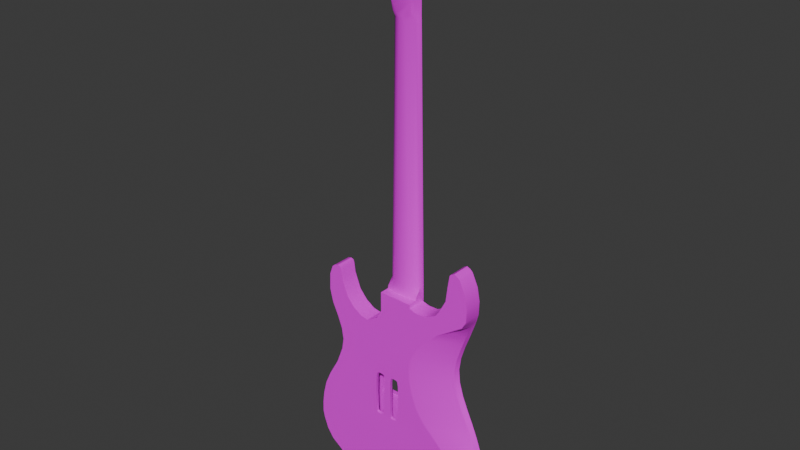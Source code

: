 # Source: Guitarra.blend  (saved by Blender 5.0.119; exported with 4.5.12 LTS)
import bpy
from mathutils import Matrix  # noqa: F401  (used for matrix-valued properties, if any)

bpy.ops.wm.read_factory_settings(use_empty=True)
scene = bpy.context.scene
scene.name = 'Scene'

# ---- collections
col_collection = bpy.data.collections.new('Collection'); scene.collection.children.link(col_collection)

# ---- images (referenced by path relative to the original .blend; pixels are not part of the script)
import os
ASSET_DIR = os.environ.get("B2B_ASSET_DIR", "")  # directory of the original .blend (textures are referenced by path, not embedded)
HERE = os.path.dirname(os.path.abspath(__file__))  # packed textures are extracted next to this script under _unpacked/

def load_image(name, relpath, width, height, colorspace="sRGB"):
    """Load a texture the original file referenced (path relative to the .blend, or extracted next to this script)."""
    p = next((c for c in (os.path.join(HERE, relpath), os.path.join(ASSET_DIR, relpath)) if relpath and os.path.exists(c)), "")
    if p:
        img = bpy.data.images.load(p, check_existing=True)
        img.name = name
    else:  # same state as the original file: an image datablock whose file is absent (Cycles renders it pink)
        img = bpy.data.images.new(name, width, height)
        img.source = "FILE"
        img.filepath = "//" + (relpath or name)
    img.colorspace_settings.name = colorspace
    return img
img_guitarracolor_png = load_image('GuitarraColor.png', 'GuitarraColor.png', 1024, 1024, 'sRGB')
img_guitarrarough_png = load_image('GuitarraRough.png', 'GuitarraRough.png', 1024, 1024, 'Non-Color')
img_guitarrabump_png = load_image('GuitarraBump.png', 'GuitarraBump.png', 1024, 1024, 'Non-Color')
img_customuvchecker_byvalle_4k_png_001 = load_image('CustomUVChecker_byValle_4K.png.001', 'CustomUVChecker_byValle_4K.png', 1024, 1024, 'sRGB')

# ---- materials (node trees are filled in below, after node groups)
mat_material = bpy.data.materials.new('Material')
mat_material.use_backface_culling_lightprobe_volume = False
mat_checker = bpy.data.materials.new('Checker')

# ---- node groups
ng_auto_smooth = bpy.data.node_groups.new('Auto Smooth', 'GeometryNodeTree')
_s = ng_auto_smooth.interface.new_socket(name='Geometry', in_out='OUTPUT', socket_type='NodeSocketGeometry')
_s = ng_auto_smooth.interface.new_socket(name='Geometry', in_out='INPUT', socket_type='NodeSocketGeometry')
_s = ng_auto_smooth.interface.new_socket(name='Angle', in_out='INPUT', socket_type='NodeSocketFloat')
_s.subtype = 'ANGLE'
_s.min_value = 0.0
_s.max_value = 3.142
ng_auto_smooth.is_modifier = True
_N = ng_auto_smooth.nodes; _L = ng_auto_smooth.links
n0 = _N.new('NodeGroupOutput'); n0.name = 'Group Output'; n0.location = (480, -100)
n1 = _N.new('NodeGroupInput'); n1.name = 'Group Input'; n1.location = (-420, -300)
n2 = _N.new('NodeGroupInput'); n2.name = 'Group Input.001'; n2.location = (-60, -100)
n3 = _N.new('GeometryNodeSetShadeSmooth'); n3.name = 'Set Shade Smooth'; n3.location = (120, -100)
n3.domain = 'EDGE'
n4 = _N.new('GeometryNodeSetShadeSmooth'); n4.name = 'Set Shade Smooth.001'; n4.location = (300, -100)
n5 = _N.new('GeometryNodeInputMeshEdgeAngle'); n5.name = 'Edge Angle'; n5.location = (-420, -220)
n6 = _N.new('GeometryNodeInputEdgeSmooth'); n6.name = 'Is Edge Smooth'; n6.location = (-60, -160)
n7 = _N.new('GeometryNodeInputShadeSmooth'); n7.name = 'Is Face Smooth'; n7.location = (-240, -340)
n8 = _N.new('FunctionNodeBooleanMath'); n8.name = 'Boolean Math'; n8.location = (-60, -220)
n9 = _N.new('FunctionNodeCompare'); n9.name = 'Compare'; n9.location = (-240, -180)
n9.operation = 'LESS_EQUAL'
_L.new(n5.outputs[0], n9.inputs[0])
_L.new(n4.outputs[0], n0.inputs[0])
_L.new(n1.outputs[1], n9.inputs[1])
_L.new(n9.outputs[0], n8.inputs[0])
_L.new(n7.outputs[0], n8.inputs[1])
_L.new(n2.outputs[0], n3.inputs[0])
_L.new(n6.outputs[0], n3.inputs[1])
_L.new(n3.outputs[0], n4.inputs[0])
_L.new(n8.outputs[0], n3.inputs[2])
n0.is_active_output = True

# ---- material node trees
mat_material.use_nodes = True; mat_material.node_tree.nodes.clear()
_N = mat_material.node_tree.nodes; _L = mat_material.node_tree.links
n0 = _N.new('ShaderNodeBsdfPrincipled'); n0.name = 'Principled BSDF'; n0.location = (275, 216)
n1 = _N.new('ShaderNodeOutputMaterial'); n1.name = 'Material Output'; n1.location = (565, 216)
n2 = _N.new('ShaderNodeMapping'); n2.name = 'Mapping'; n2.location = (-456, 137)
n3 = _N.new('ShaderNodeTexCoord'); n3.name = 'Texture Coordinate'; n3.location = (-636, 137)
n4 = _N.new('ShaderNodeTexImage'); n4.name = 'Image Texture.001'; n4.location = (-274, 137)
n4.image = img_guitarracolor_png
n5 = _N.new('ShaderNodeTexImage'); n5.name = 'Image Texture.002'; n5.location = (-279, -141)
n5.image = img_guitarrarough_png
n6 = _N.new('ShaderNodeTexImage'); n6.name = 'Image Texture.003'; n6.location = (-281, -419)
n6.image = img_guitarrabump_png
n7 = _N.new('ShaderNodeBump'); n7.name = 'Bump'; n7.location = (-10, -207)
n7.inputs[0].default_value = 0.3
_L.new(n0.outputs[0], n1.inputs[0])
_L.new(n3.outputs[2], n2.inputs[0])
_L.new(n2.outputs[0], n4.inputs[0])
_L.new(n2.outputs[0], n5.inputs[0])
_L.new(n2.outputs[0], n6.inputs[0])
_L.new(n4.outputs[0], n0.inputs[0])
_L.new(n5.outputs[0], n0.inputs[2])
_L.new(n6.outputs[0], n7.inputs[3])
_L.new(n7.outputs[0], n0.inputs[5])
n1.is_active_output = True
mat_checker.use_nodes = True; mat_checker.node_tree.nodes.clear()
_N = mat_checker.node_tree.nodes; _L = mat_checker.node_tree.links
n0 = _N.new('ShaderNodeBsdfPrincipled'); n0.name = 'Principled BSDF'; n0.location = (-200, 100)
n1 = _N.new('ShaderNodeOutputMaterial'); n1.name = 'Material Output'; n1.location = (200, 100)
n2 = _N.new('ShaderNodeTexImage'); n2.name = 'Image Texture'; n2.location = (-532, 126)
n2.image = img_customuvchecker_byvalle_4k_png_001
_L.new(n0.outputs[0], n1.inputs[0])
_L.new(n2.outputs[0], n0.inputs[0])
n1.is_active_output = True

# ---- world
world_world = bpy.data.worlds.new('World'); scene.world = world_world
world_world.use_nodes = True; world_world.node_tree.nodes.clear()
_N = world_world.node_tree.nodes; _L = world_world.node_tree.links
n0 = _N.new('ShaderNodeOutputWorld'); n0.name = 'World Output'; n0.location = (300, 300)
n1 = _N.new('ShaderNodeBackground'); n1.name = 'Background'; n1.location = (10, 300)
n1.inputs[0].default_value = (0.05088, 0.05088, 0.05088, 1.0)
_L.new(n1.outputs[0], n0.inputs[0])
n0.is_active_output = True
world_world.color = (0.05088, 0.05088, 0.05088)
world_world.sun_shadow_jitter_overblur = 0.0

# ---- meshes
me_cylinder_053 = bpy.data.meshes.new('Cylinder.053')
me_cylinder_053.from_pydata([(-0.002536, 0.01526, 0.1778), (-0.002536, -0.01526, 0.1778), (-0.008257, -0.01259, 0.1778), (-0.0115, -0.008477, 0.1778), (-0.01311, -0.002977, 0.1778), (-0.0115, 0.008477, 0.1778), (-0.008527, 0.01269, 0.1778), (-0.00464, 0.01496, 0.1778), (-0.0004205, 0.01998, -0.107), (-0.0004209, -0.01944, -0.107), (-0.00791, -0.01648, -0.107), (-0.01216, -0.0111, -0.107), (-0.01427, -0.003897, -0.107), (-0.01216, 0.0111, -0.107), (-0.008264, 0.01661, -0.107), (-0.003175, 0.01959, -0.107), (-0.0002393, -0.01947, -0.1672), (-0.0002387, 0.02031, -0.1672), (-0.01947, -0.01949, -0.1672), (-0.01947, 0.01929, -0.1672), (-0.01503, 0.01394, -0.1281), (-0.01526, 0.008416, -0.1281), (-0.01539, -0.002866, -0.1281), (-0.01526, -0.008489, -0.1281), (-0.01501, -0.01423, -0.1281), (-0.01472, -0.01946, -0.1281), (-0.0002784, 0.02024, -0.1208), (-0.000279, -0.01945, -0.1208), (-0.01472, 0.01931, -0.1281), (-0.01947, 0.01929, -0.1283), (-0.01947, -0.0028, -0.1283), (-0.01947, -0.01937, -0.1283), (-0.01522, 0.003071, -0.1177), (-0.01359, -0.01329, 0.2869), (-0.002719, -0.02472, 0.2707), (-0.002905, -0.01492, 0.2935), (-0.01355, 0.01333, 0.1976), (-0.002578, 0.01494, 0.1959), (-0.002529, -0.01507, 0.18), (-0.01448, 0.02951, 0.2033), (-0.002988, 0.03237, 0.2026), (-0.002319, -0.01469, 0.222), (-0.01237, 0.0125, 0.1856), (-0.002529, 0.01506, 0.18), (-0.01298, 0.01155, 0.184), (-0.01355, -0.01251, 0.1976), (-0.01323, -0.01037, 0.1835), (-0.01355, 0.006083, 0.1824), (-0.01355, -0.001611, 0.1824), (-0.01355, -0.00674, 0.1824), (-0.01355, 0.00993, 0.1833), (-0.01488, 0.003329, -0.114), (-0.01355, 0.002236, 0.1824), (-0.005651, -0.01453, 0.1778), (-0.004499, -0.01945, -0.107), (-0.0134, -0.0222, 0.2662), (-0.01381, -0.01307, 0.2206), (-0.01261, -0.01162, 0.184), (-0.008949, 0.01945, -0.114), (-0.01165, 0.01527, -0.114), (-0.01371, 0.009757, -0.114), (-0.01483, -0.003381, -0.114), (-0.01371, -0.009793, -0.114), (-0.01146, -0.01536, -0.114), (-0.009651, -0.01945, -0.114), (-0.01184, 0.01938, -0.1177), (-0.01334, 0.01461, -0.1177), (-0.01449, 0.009087, -0.1177), (-0.01511, -0.003123, -0.1177), (-0.01449, -0.009141, -0.1177), (-0.01323, -0.01479, -0.1177), (-0.01223, -0.01946, -0.1177), (-0.01545, 0.002813, -0.1281), (-0.01328, 0.01934, -0.1229), (-0.01418, 0.01427, -0.1229), (-0.01487, 0.008751, -0.1229), (-0.01419, 0.003846, -0.107), (-0.01525, -0.002994, -0.1229), (-0.01487, -0.008815, -0.1229), (-0.01412, -0.01451, -0.1229), (-0.0131, 0.002944, 0.1778), (-0.01351, -0.01946, -0.1229), (-0.01531, 0.002942, -0.1229)], [], [(11, 10, 2, 3), (59, 60, 13, 14), (14, 6, 7, 15), (75, 82, 32, 67), (51, 61, 12, 76), (61, 62, 11, 12), (65, 58, 26), (13, 76, 80, 5), (54, 9, 1, 53), (62, 63, 10, 11), (39, 40, 37), (4, 3, 49, 48), (43, 0, 7, 44, 42), (67, 32, 51, 60), (23, 22, 30), (22, 23, 78, 77), (51, 76, 13, 60), (25, 27, 81), (20, 28, 29), (42, 36, 37), (14, 15, 58, 59), (22, 72, 30), (28, 20, 74, 73), (20, 21, 75, 74), (21, 72, 82, 75), (22, 77, 82, 72), (9, 27, 26), (25, 24, 31), (13, 5, 6, 14), (11, 3, 4, 12), (54, 53, 2, 10), (68, 69, 62, 61), (5, 47, 50, 6), (33, 39, 56, 55), (65, 66, 59, 58), (53, 1, 38, 57), (34, 41, 40), (47, 36, 50), (4, 48, 52, 80), (3, 2, 46, 49), (41, 56, 45), (25, 18, 16), (31, 30, 18), (30, 29, 19), (73, 26, 28), (27, 64, 71), (12, 4, 80, 76), (27, 71, 81), (40, 39, 33, 35), (66, 67, 60, 59), (32, 68, 61, 51), (63, 64, 54, 10), (54, 64, 27, 9), (15, 8, 26, 58), (9, 8, 0, 1), (69, 70, 63, 62), (70, 71, 64, 63), (82, 77, 68, 32), (75, 67, 66, 74), (78, 69, 68, 77), (74, 66, 65, 73), (79, 70, 69, 78), (26, 27, 16, 17), (79, 81, 71, 70), (24, 23, 30, 31), (42, 44, 36), (17, 19, 28), (18, 30, 19), (19, 29, 28), (18, 25, 31), (21, 20, 29), (38, 43, 37), (65, 26, 73), (23, 24, 79, 78), (24, 25, 81, 79), (47, 5, 80, 52), (44, 50, 36), (56, 39, 36, 45), (33, 55, 34, 35), (57, 38, 45), (1, 0, 43), (41, 34, 55, 56), (2, 53, 57, 46), (50, 44, 7, 6), (41, 38, 37), (72, 21, 29, 30), (7, 0, 8, 15), (45, 49, 46), (45, 36, 47, 52), (45, 52, 48), (49, 45, 48), (38, 1, 43), (57, 45, 46), (8, 9, 26), (27, 25, 16), (26, 17, 28), (43, 42, 37), (38, 41, 45), (36, 39, 37), (40, 41, 37), (35, 34, 40)])
me_cylinder_053.polygons.foreach_set('use_smooth', [True] * 101)
_k = {(30, 31): 0.36471, (18, 31): 0.36471, (29, 30): 0.36471, (19, 29): 0.36471}
me_cylinder_053.attributes.new('crease_edge', 'FLOAT', 'EDGE').data.foreach_set('value', [_k.get((min(e.vertices), max(e.vertices)), 0.0) for e in me_cylinder_053.edges])
_uv = me_cylinder_053.uv_layers.new(name='UVMap')
_uv.uv.foreach_set('vector', [0.7909, 0.2746, 0.8028, 0.2745, 0.7996, 0.7706, 0.7905, 0.7709, 0.9018, 0.07402, 0.9013, 0.06391, 0.9135, 0.06644, 0.9147, 0.0778, 0.7395, 0.2751, 0.7511, 0.7712, 0.7435, 0.7709, 0.7292, 0.2752, 0.8859, 0.06193, 0.886, 0.05195, 0.8949, 0.05224, 0.8948, 0.06258, 0.9012, 0.05274, 0.9013, 0.04131, 0.9133, 0.04062, 0.9132, 0.0537, 0.9013, 0.04131, 0.9017, 0.03018, 0.9139, 0.02795, 0.9133, 0.04062, 0.6493, 0.1821, 0.6444, 0.1884, 0.6296, 0.1768, 0.7512, 0.2749, 0.7643, 0.2748, 0.7701, 0.7711, 0.7601, 0.7713, 0.8107, 0.2745, 0.8178, 0.2745, 0.8106, 0.7703, 0.8051, 0.7705, 0.9017, 0.03018, 0.9024, 0.01991, 0.9155, 0.01647, 0.9139, 0.02795, 0.7286, 0.8136, 0.7193, 0.797, 0.7476, 0.7874, 0.7805, 0.771, 0.7905, 0.7709, 0.7865, 0.7792, 0.7781, 0.779, 0.7398, 0.7743, 0.7399, 0.7708, 0.7435, 0.7709, 0.7567, 0.7824, 0.7549, 0.785, 0.8948, 0.06258, 0.8949, 0.05224, 0.9012, 0.05274, 0.9013, 0.06391, 0.8773, 0.03227, 0.8772, 0.04188, 0.8703, 0.04198, 0.8772, 0.04188, 0.8773, 0.03227, 0.8862, 0.03182, 0.8861, 0.04178, 0.9012, 0.05274, 0.9132, 0.0537, 0.9135, 0.06644, 0.9013, 0.06391, 0.683, 0.1651, 0.7075, 0.1776, 0.685, 0.174, 0.877, 0.07076, 0.877, 0.07987, 0.8691, 0.07952, 0.7549, 0.785, 0.7544, 0.8041, 0.7372, 0.7995, 0.9147, 0.0778, 0.9173, 0.08742, 0.9028, 0.08243, 0.9018, 0.07402, 0.8772, 0.04188, 0.877, 0.05164, 0.8703, 0.04198, 0.877, 0.07987, 0.877, 0.07076, 0.886, 0.07144, 0.8861, 0.08014, 0.877, 0.07076, 0.877, 0.06129, 0.8859, 0.06193, 0.886, 0.07144, 0.877, 0.06129, 0.877, 0.05164, 0.886, 0.05195, 0.8859, 0.06193, 0.8772, 0.04188, 0.8861, 0.04178, 0.886, 0.05195, 0.877, 0.05164, 0.8557, 0.3113, 0.8554, 0.2878, 0.923, 0.287, 0.8776, 0.01365, 0.8775, 0.02249, 0.8697, 0.01404, 0.7512, 0.2749, 0.7601, 0.7713, 0.7511, 0.7712, 0.7395, 0.2751, 0.7909, 0.2746, 0.7905, 0.7709, 0.7805, 0.771, 0.7778, 0.2747, 0.8107, 0.2745, 0.8051, 0.7705, 0.7996, 0.7706, 0.8028, 0.2745, 0.895, 0.04168, 0.8952, 0.03135, 0.9017, 0.03018, 0.9013, 0.04131, 0.7601, 0.7713, 0.7653, 0.7794, 0.7593, 0.7813, 0.7511, 0.7712, 0.7998, 0.9472, 0.7286, 0.8136, 0.7979, 0.84, 0.8136, 0.9135, 0.8951, 0.08065, 0.8949, 0.0722, 0.9018, 0.07402, 0.9028, 0.08243, 0.8051, 0.7705, 0.8106, 0.7703, 0.8106, 0.7738, 0.7943, 0.7818, 0.8544, 0.9544, 0.8705, 0.8713, 0.9502, 0.8373, 0.7653, 0.7794, 0.7544, 0.8041, 0.7593, 0.7813, 0.7805, 0.771, 0.7781, 0.779, 0.7716, 0.7792, 0.7701, 0.7711, 0.7905, 0.7709, 0.7996, 0.7706, 0.7922, 0.7811, 0.7865, 0.7792, 0.8168, 0.8398, 0.7979, 0.84, 0.7956, 0.8032, 0.683, 0.1651, 0.6749, 0.09861, 0.7076, 0.09861, 0.9836, 0.07536, 0.9554, 0.07536, 0.9838, 0.009084, 0.9554, 0.07536, 0.9177, 0.07536, 0.9177, 0.009084, 0.6518, 0.1732, 0.6296, 0.1768, 0.6543, 0.1644, 0.7075, 0.1776, 0.6916, 0.1892, 0.6872, 0.1828, 0.7778, 0.2747, 0.7805, 0.771, 0.7701, 0.7711, 0.7643, 0.2748, 0.7075, 0.1776, 0.6872, 0.1828, 0.685, 0.174, 0.7105, 0.8199, 0.7286, 0.8136, 0.7998, 0.9472, 0.7896, 0.9649, 0.8949, 0.0722, 0.8948, 0.06258, 0.9013, 0.06391, 0.9018, 0.07402, 0.8949, 0.05224, 0.895, 0.04168, 0.9013, 0.04131, 0.9012, 0.05274, 0.9024, 0.01991, 0.903, 0.01233, 0.9173, 0.009084, 0.9155, 0.01647, 0.7004, 0.2011, 0.6916, 0.1892, 0.7075, 0.1776, 0.7073, 0.2011, 0.6346, 0.2004, 0.6298, 0.2003, 0.6296, 0.1768, 0.6444, 0.1884, 0.8557, 0.3113, 0.9228, 0.3105, 0.9206, 0.7953, 0.8686, 0.796, 0.8952, 0.03135, 0.8954, 0.02146, 0.9024, 0.01991, 0.9017, 0.03018, 0.8954, 0.02146, 0.8955, 0.0134, 0.903, 0.01233, 0.9024, 0.01991, 0.886, 0.05195, 0.8861, 0.04178, 0.895, 0.04168, 0.8949, 0.05224, 0.8859, 0.06193, 0.8948, 0.06258, 0.8949, 0.0722, 0.886, 0.07144, 0.8862, 0.03182, 0.8952, 0.03135, 0.895, 0.04168, 0.8861, 0.04178, 0.886, 0.07144, 0.8949, 0.0722, 0.8951, 0.08065, 0.8861, 0.08014, 0.8865, 0.02203, 0.8954, 0.02146, 0.8952, 0.03135, 0.8862, 0.03182, 0.923, 0.287, 0.8554, 0.2878, 0.8544, 0.2088, 0.9222, 0.208, 0.8865, 0.02203, 0.8866, 0.01363, 0.8955, 0.0134, 0.8954, 0.02146, 0.8775, 0.02249, 0.8773, 0.03227, 0.8703, 0.04198, 0.8697, 0.01404, 0.7549, 0.785, 0.7567, 0.7824, 0.7544, 0.8041, 0.6296, 0.09783, 0.6624, 0.09786, 0.6543, 0.1644, 0.9838, 0.009084, 0.9554, 0.07536, 0.9177, 0.009084, 0.6624, 0.09786, 0.6623, 0.1641, 0.6543, 0.1644, 0.6749, 0.09861, 0.683, 0.1651, 0.6749, 0.1649, 0.877, 0.06129, 0.877, 0.07076, 0.8691, 0.07952, 0.869, 0.7997, 0.9203, 0.7991, 0.9204, 0.8263, 0.6493, 0.1821, 0.6296, 0.1768, 0.6518, 0.1732, 0.8773, 0.03227, 0.8775, 0.02249, 0.8865, 0.02203, 0.8862, 0.03182, 0.8775, 0.02249, 0.8776, 0.01365, 0.8866, 0.01363, 0.8865, 0.02203, 0.7653, 0.7794, 0.7601, 0.7713, 0.7701, 0.7711, 0.7716, 0.7792, 0.7567, 0.7824, 0.7593, 0.7813, 0.7544, 0.8041, 0.7979, 0.84, 0.7286, 0.8136, 0.7544, 0.8041, 0.7956, 0.8032, 0.7998, 0.9472, 0.8136, 0.9135, 0.8288, 0.9252, 0.8137, 0.9622, 0.7943, 0.7818, 0.8106, 0.7738, 0.7956, 0.8032, 0.8686, 0.796, 0.9206, 0.7953, 0.9203, 0.7991, 0.8168, 0.8398, 0.8321, 0.9179, 0.8136, 0.9135, 0.7979, 0.84, 0.7996, 0.7706, 0.8051, 0.7705, 0.7943, 0.7818, 0.7922, 0.7811, 0.7593, 0.7813, 0.7567, 0.7824, 0.7435, 0.7709, 0.7511, 0.7712, 0.8705, 0.8713, 0.869, 0.7997, 0.9204, 0.8263, 0.877, 0.05164, 0.877, 0.06129, 0.8691, 0.07952, 0.8703, 0.04198, 0.7435, 0.7709, 0.7399, 0.7708, 0.7244, 0.2753, 0.7292, 0.2752, 0.7956, 0.8032, 0.7865, 0.7792, 0.7922, 0.7811, 0.7956, 0.8032, 0.7544, 0.8041, 0.7653, 0.7794, 0.7716, 0.7792, 0.7956, 0.8032, 0.7716, 0.7792, 0.7781, 0.779, 0.7865, 0.7792, 0.7956, 0.8032, 0.7781, 0.779, 0.869, 0.7997, 0.8686, 0.796, 0.9203, 0.7991, 0.7943, 0.7818, 0.7956, 0.8032, 0.7922, 0.7811, 0.9228, 0.3105, 0.8557, 0.3113, 0.923, 0.287, 0.7075, 0.1776, 0.683, 0.1651, 0.7076, 0.09861, 0.6296, 0.1768, 0.6296, 0.09783, 0.6543, 0.1644, 0.7398, 0.7743, 0.7549, 0.785, 0.7372, 0.7995, 0.8106, 0.7738, 0.8168, 0.8398, 0.7956, 0.8032, 0.7544, 0.8041, 0.7286, 0.8136, 0.7476, 0.7874, 0.9502, 0.8373, 0.8705, 0.8713, 0.9204, 0.8263, 0.8716, 0.993, 0.8544, 0.9544, 0.9502, 0.8373])
me_cylinder_053.materials.append(mat_material)
me_cylinder_053.materials.append(None)
me_cylinder_053.update()
me_plane_060 = bpy.data.meshes.new('Plane.060')
me_plane_060.from_pydata([(-0.01018, -0.05176, -0.1451), (-0.01018, 0.07267, -0.1419), (-0.01018, -0.08884, 0.155), (-0.01018, -0.09097, -0.1225), (-0.01018, -0.1036, -0.1068), (-0.01018, -0.1015, -0.04511), (-0.01018, -0.09503, -0.02964), (-0.01018, -0.088, -0.01418), (-0.01018, -0.08155, 0.001293), (-0.01018, -0.07703, 0.01676), (-0.01018, -0.07562, 0.03223), (-0.01018, -0.07779, 0.0477), (-0.01018, -0.08246, 0.06317), (-0.01018, -0.08825, 0.07863), (-0.01018, -0.09589, 0.101), (-0.01018, -0.09798, 0.1096), (-0.01018, -0.09842, 0.125), (-0.01018, -0.09546, 0.1405), (-0.01018, 0.08377, 0.1098), (-0.01018, 0.08764, 0.09909), (-0.01018, 0.08836, 0.08011), (-0.01018, 0.08437, 0.06327), (-0.01018, 0.07764, 0.04861), (-0.01018, 0.07249, 0.03452), (-0.01018, 0.07048, 0.0208), (-0.01018, 0.07272, 0.00732), (-0.01018, 0.08048, -0.01304), (-0.01018, 0.09268, -0.03493), (-0.01018, 0.09979, -0.05103), (-0.01018, 0.104, -0.06805), (-0.01018, 0.1057, -0.08105), (-0.01018, 0.1043, -0.103), (-0.01018, 0.09954, -0.1165), (-0.01018, 0.06358, -0.1452), (-0.01018, 0.02782, 0.06324), (-0.01018, 0.07128, 0.11), (-0.01018, -0.06417, 0.1097), (-0.01018, -0.07613, 0.1556), (-0.01018, 0.06977, 0.09865), (-0.01018, -0.04549, 0.0953), (-0.01018, -0.07398, 0.1416), (-0.01018, 0.0627, 0.07983), (-0.01018, 0.01479, 0.07958), (-0.01018, -0.07178, 0.1244), (-0.01018, 0.02011, 0.06828), (-0.01018, 0.05371, 0.06913), (-0.01018, 0.04305, 0.06228), (-0.01018, 0.03399, 0.0606), (-0.01018, -0.02485, 0.09782), (-0.01018, 0.08605, 0.06953), (-0.01018, -0.05906, 0.1025), (-0.01018, -0.02439, 0.07917), (-0.01018, 0.04289, -0.1481), (-0.01018, 0.02443, -0.08407), (-0.01018, 0.01977, 0.05518), (-0.01018, 0.0216, -0.007669), (-0.01018, -0.08469, 0.06911), (-0.01018, -0.03341, -0.08409), (-0.01018, -0.03369, -0.06598), (-0.01018, -0.1096, -0.06843), (-0.01018, -0.1102, -0.08955), (-0.01018, -0.1105, -0.07522), (-0.01018, -0.09417, 0.09558), (-0.01018, -0.01576, -0.15), (-0.01018, -0.03962, -0.04026), (-0.01018, -0.03193, -0.007669), (-0.01018, -0.03193, -0.03538), (-0.01018, -0.03928, -0.06598), (-0.01018, 0.0295, -0.04012), (-0.01018, 0.02167, -0.03504), (-0.01018, 0.01981, 0.02893), (-0.01018, -0.03122, 0.029), (-0.01473, 0.0216, -0.007669), (-0.01473, 0.02167, -0.03504), (-0.01473, -0.03193, -0.007669), (-0.01473, -0.03193, -0.03538), (-0.01018, -0.03121, 0.05495), (-0.01587, 0.01981, 0.02893), (-0.01587, 0.01977, 0.05518), (-0.01587, -0.03121, 0.05495), (-0.01587, -0.03122, 0.029), (-0.01018, -0.03987, -0.04002), (-0.01561, 0.02443, -0.08407), (-0.01561, -0.03341, -0.08409), (-0.01561, -0.03369, -0.06598), (-0.01561, 0.02914, -0.04012), (-0.01561, -0.03962, -0.04026), (-0.01561, -0.03928, -0.06598), (-0.01018, 0.02449, -0.07474), (-0.01018, -0.03355, -0.07535), (-0.01561, 0.02449, -0.07474), (-0.01561, -0.03355, -0.07535), (-0.01018, -0.07657, -0.1326), (-0.01018, 0.09189, -0.1278), (-0.01018, -0.1064, -0.1014), (-0.01018, 0.1061, -0.09425), (-0.01018, -0.09716, -0.1147), (-0.01018, 0.1019, -0.1097), (-0.01018, -0.03431, 0.09502), (-0.01561, 0.0245, -0.0667), (-0.01018, 0.02456, -0.0667), (-0.01566, 0.02916, -0.06671), (-0.01018, 0.02916, -0.06671), (-0.01018, 0.07977, 0.1132), (-0.01018, 0.07259, 0.1132), (-0.01018, 0.07566, 0.1142), (-0.01018, -0.07766, 0.1576), (-0.01018, -0.08593, 0.1578), (-0.01018, -0.08175, 0.1596)], [], [(54, 22, 21, 46, 47), (96, 97, 31, 4), (17, 40, 37, 2), (10, 71, 76, 11), (104, 35, 18, 103), (58, 67, 59, 61, 89), (44, 56, 12, 34), (53, 57, 60, 94, 4, 31), (55, 72, 73, 69), (93, 32, 3, 92), (88, 29, 28, 102, 100), (53, 82, 83, 57), (13, 56, 44, 42, 51), (5, 81, 66, 6), (5, 59, 67, 64, 81), (16, 43, 40, 17), (90, 91, 83, 82), (66, 81, 64, 68, 69), (45, 46, 21, 49), (68, 102, 28, 27), (51, 48, 98), (14, 50, 36, 15), (33, 1, 93), (30, 29, 88), (18, 35, 38, 19), (61, 60, 57, 89), (65, 55, 26, 25, 8, 7), (65, 7, 6, 66), (49, 20, 41, 45), (67, 87, 86, 64), (34, 54, 47), (15, 36, 43, 16), (107, 106, 108), (8, 25, 24, 9), (93, 92, 0, 52), (68, 85, 101, 102), (99, 101, 85, 86, 87, 84, 91, 90), (0, 63, 52), (91, 89, 57, 83), (75, 66, 69, 73), (71, 80, 79, 76), (54, 78, 77, 70), (64, 86, 85, 68), (90, 82, 53, 88), (99, 90, 88, 100), (58, 84, 87, 67), (76, 79, 78, 54), (77, 80, 71, 70), (74, 72, 55, 65), (96, 3, 32, 97), (65, 66, 75, 74), (58, 89, 91, 84), (100, 102, 101, 99), (62, 39, 50, 14), (105, 104, 103), (2, 37, 106, 107), (41, 20, 19, 38), (52, 33, 93), (12, 11, 76), (34, 12, 76), (54, 34, 76), (13, 51, 98, 39, 62), (55, 69, 68, 27, 26), (24, 70, 71, 10, 9), (23, 22, 54), (24, 23, 54, 70), (53, 31, 95), (88, 53, 95, 30)])
me_plane_060.polygons.foreach_set('use_smooth', [True] * 68)
_uv = me_plane_060.uv_layers.new(name='UVMap')
_uv.uv.foreach_set('vector', [0.2261, 0.3504, 0.3246, 0.3383, 0.3362, 0.3632, 0.2659, 0.3621, 0.2504, 0.3594, 0.02428, 0.06292, 0.3634, 0.06828, 0.3676, 0.0797, 0.01345, 0.07655, 0.03126, 0.4975, 0.06786, 0.4991, 0.06441, 0.523, 0.04276, 0.5221, 0.06332, 0.3129, 0.1389, 0.3066, 0.1393, 0.3508, 0.05987, 0.3392, 0.317, 0.4484, 0.3147, 0.443, 0.336, 0.4424, 0.3292, 0.4482, 0.1332, 0.1448, 0.1236, 0.145, 0.00387, 0.142, 0.002251, 0.1304, 0.1332, 0.1289, 0.2269, 0.3727, 0.04846, 0.3758, 0.05215, 0.3656, 0.2399, 0.364, 0.2318, 0.1132, 0.1333, 0.1141, 0.002531, 0.106, 0.008764, 0.08582, 0.01345, 0.07655, 0.3676, 0.0797, 0.4797, 0.1019, 0.4874, 0.1019, 0.4874, 0.1485, 0.4797, 0.1485, 0.346, 0.03762, 0.3592, 0.05685, 0.03469, 0.04965, 0.05906, 0.03219, 0.2321, 0.1291, 0.3676, 0.1392, 0.3607, 0.1683, 0.2401, 0.1427, 0.2323, 0.1428, 0.5108, 0.01074, 0.5201, 0.01074, 0.5201, 0.1092, 0.5108, 0.1092, 0.04255, 0.3921, 0.04846, 0.3758, 0.2269, 0.3727, 0.218, 0.392, 0.1513, 0.392, 0.01796, 0.1816, 0.123, 0.1893, 0.1366, 0.197, 0.02928, 0.2078, 0.01796, 0.1816, 0.00387, 0.142, 0.1236, 0.145, 0.1235, 0.1888, 0.123, 0.1893, 0.02596, 0.4713, 0.07132, 0.4697, 0.06786, 0.4991, 0.03126, 0.4975, 0.7981, 0.0275, 0.6992, 0.02666, 0.6994, 0.01178, 0.7979, 0.01162, 0.1366, 0.197, 0.123, 0.1893, 0.1235, 0.1888, 0.2412, 0.188, 0.2279, 0.1967, 0.2841, 0.3736, 0.2659, 0.3621, 0.3362, 0.3632, 0.3392, 0.3738, 0.2412, 0.188, 0.2401, 0.1427, 0.3607, 0.1683, 0.3488, 0.1958, 0.1513, 0.392, 0.1508, 0.4237, 0.1347, 0.4191, 0.02989, 0.4304, 0.09263, 0.4322, 0.08405, 0.4446, 0.02647, 0.4449, 0.2975, 0.008463, 0.3131, 0.01396, 0.346, 0.03762, 0.3702, 0.117, 0.3676, 0.1392, 0.2321, 0.1291, 0.336, 0.4424, 0.3147, 0.443, 0.3119, 0.4236, 0.3424, 0.4241, 0.002251, 0.1304, 0.002531, 0.106, 0.1333, 0.1141, 0.1332, 0.1289, 0.1371, 0.2442, 0.2282, 0.2434, 0.3284, 0.2333, 0.3155, 0.2681, 0.05272, 0.2603, 0.04148, 0.234, 0.1371, 0.2442, 0.04148, 0.234, 0.02928, 0.2078, 0.1366, 0.197, 0.3392, 0.3738, 0.3433, 0.3918, 0.2996, 0.3917, 0.2841, 0.3736, 0.5108, 0.1496, 0.5201, 0.1496, 0.5201, 0.1934, 0.5108, 0.1934, 0.2399, 0.364, 0.2261, 0.3504, 0.2504, 0.3594, 0.02647, 0.4449, 0.08405, 0.4446, 0.07132, 0.4697, 0.02596, 0.4713, 0.04777, 0.5268, 0.06184, 0.5264, 0.05491, 0.5298, 0.05272, 0.2603, 0.3155, 0.2681, 0.3119, 0.2911, 0.06066, 0.2865, 0.346, 0.03762, 0.05906, 0.03219, 0.1011, 0.01045, 0.2623, 0.003951, 0.5104, 0.09337, 0.5011, 0.09374, 0.4992, 0.04851, 0.5085, 0.04813, 0.7981, 0.0412, 0.806, 0.04117, 0.8061, 0.08644, 0.689, 0.08644, 0.6895, 0.04264, 0.699, 0.04263, 0.6992, 0.02666, 0.7981, 0.0275, 0.1011, 0.01045, 0.1623, 0.001606, 0.2623, 0.003951, 0.5201, 0.1241, 0.5108, 0.1241, 0.5108, 0.1092, 0.5201, 0.1092, 0.4874, 0.2398, 0.4797, 0.2398, 0.4797, 0.1485, 0.4874, 0.1485, 0.4976, 0.2734, 0.4879, 0.2734, 0.4879, 0.2292, 0.4976, 0.2292, 0.4976, 0.1424, 0.4879, 0.1424, 0.4879, 0.09764, 0.4976, 0.09764, 0.5073, 0.211, 0.4981, 0.2108, 0.5011, 0.09374, 0.5104, 0.09337, 0.4985, 0.02689, 0.4981, 0.01102, 0.5073, 0.01074, 0.5078, 0.02661, 0.499, 0.04059, 0.4985, 0.02689, 0.5078, 0.02661, 0.5082, 0.0403, 0.5108, 0.1401, 0.5201, 0.1401, 0.5201, 0.1496, 0.5108, 0.1496, 0.4976, 0.2292, 0.4879, 0.2292, 0.4879, 0.1424, 0.4976, 0.1424, 0.4879, 0.09764, 0.4879, 0.01074, 0.4976, 0.01074, 0.4976, 0.09764, 0.4874, 0.01074, 0.4874, 0.1019, 0.4797, 0.1019, 0.4797, 0.01074, 0.02428, 0.06292, 0.03469, 0.04965, 0.3592, 0.05685, 0.3634, 0.06828, 0.4797, 0.287, 0.4797, 0.2398, 0.4874, 0.2398, 0.4874, 0.287, 0.5108, 0.1401, 0.5108, 0.1241, 0.5201, 0.1241, 0.5201, 0.1401, 0.5082, 0.0403, 0.5085, 0.04813, 0.4992, 0.04851, 0.499, 0.04059, 0.03274, 0.421, 0.1156, 0.4198, 0.09263, 0.4322, 0.02989, 0.4304, 0.3222, 0.45, 0.317, 0.4484, 0.3292, 0.4482, 0.04276, 0.5221, 0.06441, 0.523, 0.06184, 0.5264, 0.04777, 0.5268, 0.2996, 0.3917, 0.3433, 0.3918, 0.3424, 0.4241, 0.3119, 0.4236, 0.2623, 0.003951, 0.2975, 0.008463, 0.346, 0.03762, 0.05215, 0.3656, 0.05987, 0.3392, 0.1393, 0.3508, 0.2399, 0.364, 0.05215, 0.3656, 0.1393, 0.3508, 0.2261, 0.3504, 0.2399, 0.364, 0.1393, 0.3508, 0.04255, 0.3921, 0.1513, 0.392, 0.1347, 0.4191, 0.1156, 0.4198, 0.03274, 0.421, 0.2282, 0.2434, 0.2279, 0.1967, 0.2412, 0.188, 0.3488, 0.1958, 0.3284, 0.2333, 0.3119, 0.2911, 0.2258, 0.3057, 0.1389, 0.3066, 0.06332, 0.3129, 0.06066, 0.2865, 0.3156, 0.3144, 0.3246, 0.3383, 0.2261, 0.3504, 0.3119, 0.2911, 0.3156, 0.3144, 0.2261, 0.3504, 0.2258, 0.3057, 0.2318, 0.1132, 0.3676, 0.0797, 0.3708, 0.09457, 0.2321, 0.1291, 0.2318, 0.1132, 0.3708, 0.09457, 0.3702, 0.117])
me_plane_060.materials.append(mat_material)
me_plane_060.materials.append(None)
me_plane_060.update()
me_plane_059 = bpy.data.meshes.new('Plane.059')
me_plane_059.from_pydata([(-0.03157, -0.05176, -0.1451), (-0.03157, 0.07267, -0.1419), (-0.03157, -0.08884, 0.155), (-0.03157, -0.09097, -0.1225), (-0.03157, -0.1034, -0.1068), (-0.03157, -0.09798, 0.1096), (-0.03157, -0.09842, 0.125), (-0.03157, -0.09546, 0.1405), (-0.03157, 0.01423, 0.1027), (-0.03157, -0.02473, 0.1022), (-0.03157, 0.08377, 0.1098), (-0.03157, 0.08764, 0.09909), (-0.03157, 0.08836, 0.08011), (-0.03157, 0.08437, 0.06327), (-0.03157, 0.07764, 0.04861), (-0.03157, 0.07249, 0.03452), (-0.03157, 0.07048, 0.0208), (-0.03157, 0.07272, 0.00732), (-0.03157, 0.08048, -0.01304), (-0.03157, 0.09268, -0.03493), (-0.03157, 0.09979, -0.05103), (-0.03157, 0.104, -0.06805), (-0.03157, 0.1057, -0.08105), (-0.03157, 0.1043, -0.103), (-0.03157, 0.09954, -0.1165), (-0.03157, 0.06358, -0.1452), (-0.03157, 0.0287, 0.06324), (-0.03157, 0.07128, 0.11), (-0.03157, -0.06417, 0.1097), (-0.03157, -0.07613, 0.1556), (-0.03157, 0.06977, 0.09865), (-0.03157, -0.04549, 0.0953), (-0.03157, -0.07398, 0.1416), (-0.03157, 0.0627, 0.07983), (-0.03157, 0.01438, 0.07958), (-0.03157, -0.07178, 0.1244), (-0.03157, 0.02067, 0.06828), (-0.03157, 0.05371, 0.06913), (-0.03157, 0.04305, 0.06228), (-0.03157, 0.03399, 0.0606), (-0.03157, -0.02486, 0.09782), (-0.03157, 0.08605, 0.06953), (-0.03157, -0.05906, 0.1025), (-0.03157, 0.04093, -0.1484), (-0.03157, -0.1048, -0.09574), (-0.01018, -0.05176, -0.1451), (-0.01018, 0.07267, -0.1419), (-0.01018, -0.08884, 0.155), (-0.01018, -0.09097, -0.1225), (-0.01018, -0.1036, -0.1068), (-0.01018, -0.1015, -0.04511), (-0.01018, -0.09503, -0.02964), (-0.01018, -0.088, -0.01418), (-0.01018, -0.08155, 0.001293), (-0.01018, -0.07703, 0.01676), (-0.01018, -0.07562, 0.03223), (-0.01018, -0.07779, 0.0477), (-0.01018, -0.08246, 0.06317), (-0.01018, -0.08825, 0.07863), (-0.01018, -0.09589, 0.101), (-0.01018, -0.09798, 0.1096), (-0.01018, -0.09842, 0.125), (-0.01018, -0.09546, 0.1405), (-0.01018, 0.08377, 0.1098), (-0.01018, 0.08764, 0.09909), (-0.01018, 0.08836, 0.08011), (-0.01018, 0.08437, 0.06327), (-0.01018, 0.07764, 0.04861), (-0.01018, 0.07249, 0.03452), (-0.01018, 0.07048, 0.0208), (-0.01018, 0.07272, 0.00732), (-0.01018, 0.08048, -0.01304), (-0.01018, 0.09268, -0.03493), (-0.01018, 0.09979, -0.05103), (-0.01018, 0.104, -0.06805), (-0.01018, 0.1057, -0.08105), (-0.01018, 0.1043, -0.103), (-0.01018, 0.09954, -0.1165), (-0.01018, 0.06358, -0.1452), (-0.01018, 0.02782, 0.06324), (-0.01018, 0.07128, 0.11), (-0.01018, -0.06417, 0.1097), (-0.01018, -0.07613, 0.1556), (-0.01018, 0.06977, 0.09865), (-0.01018, -0.04549, 0.0953), (-0.01018, -0.07398, 0.1416), (-0.01018, 0.0627, 0.07983), (-0.01018, 0.01479, 0.07958), (-0.01018, -0.07178, 0.1244), (-0.01018, 0.02011, 0.06828), (-0.01018, 0.05371, 0.06913), (-0.01018, 0.04305, 0.06228), (-0.01018, 0.03399, 0.0606), (-0.01018, -0.02485, 0.09782), (-0.01018, 0.08605, 0.06953), (-0.01018, -0.05906, 0.1025), (-0.01018, -0.02439, 0.07917), (-0.01018, 0.04289, -0.1481), (-0.01018, -0.08469, 0.06911), (-0.01018, -0.1096, -0.06843), (-0.01018, -0.1102, -0.08955), (-0.03157, -0.04806, -0.04231), (-0.03157, -0.03612, -0.02652), (-0.03157, -0.02717, 0.03298), (-0.03157, -0.05147, 0.06884), (-0.03157, -0.04604, 0.06319), (-0.03157, -0.0265, 0.002391), (-0.03157, -0.03378, 0.04796), (-0.03157, -0.03032, -0.01144), (-0.03157, -0.0252, 0.0165), (-0.03157, -0.08301, 0.09441), (-0.03157, -0.08406, -0.0751), (-0.03157, -0.09317, 0.1012), (-0.03157, -0.06105, 0.07888), (-0.03157, -0.07482, -0.06804), (-0.01018, -0.1105, -0.07522), (-0.02019, -0.02486, 0.09782), (-0.02019, 0.01423, 0.1027), (-0.02019, 0.01438, 0.07958), (-0.01018, -0.09417, 0.09558), (-0.02019, -0.02473, 0.1022), (-0.01018, -0.01576, -0.15), (-0.03155, -0.04339, -0.04179), (-0.03157, -0.04941, 0.06883), (-0.03157, -0.0589, 0.0789), (-0.03157, -0.04391, 0.06319), (-0.03157, -0.01708, -0.15), (-0.03157, -0.09038, 0.1013), (-0.03157, -0.07994, 0.09449), (-0.03157, -0.09417, 0.1406), (-0.03157, -0.09625, 0.125), (-0.03157, -0.08593, 0.1578), (-0.03157, -0.09522, 0.1096), (-0.02019, -0.02439, 0.07917), (-0.03139, 0.002117, -0.008023), (-0.03139, -0.008724, -0.0379), (-0.03139, -0.00906, -0.02274), (-0.03139, 0.02169, -0.007999), (-0.03139, 0.02243, -0.0268), (-0.03139, 0.02198, -0.0499), (-0.03139, 0.0024, -0.05039), (-0.03139, 0.01179, -0.0501), (-0.03139, 0.0225, -0.03733), (-0.03139, 0.01059, -0.00813), (-0.03139, -0.008832, -0.008339), (-0.02792, -0.008892, -0.03032), (-0.02792, 0.02169, -0.007999), (-0.02792, 0.02245, -0.02986), (-0.02792, 0.02198, -0.0499), (-0.02792, 0.0024, -0.05039), (-0.02792, 0.01179, -0.0501), (-0.02792, 0.002117, -0.008023), (-0.02792, 0.01059, -0.00813), (-0.02792, -0.008832, -0.008339), (-0.03157, -0.07657, -0.1326), (-0.03157, 0.09189, -0.1278), (-0.01018, -0.07657, -0.1326), (-0.01018, 0.09189, -0.1278), (-0.03157, -0.1054, -0.1014), (-0.03157, 0.1061, -0.09425), (-0.01018, -0.1064, -0.1014), (-0.01018, 0.1061, -0.09425), (-0.03156, -0.1003, -0.08928), (-0.03157, -0.09716, -0.1147), (-0.03157, 0.1019, -0.1097), (-0.01018, -0.09716, -0.1147), (-0.01018, 0.1019, -0.1097), (-0.01018, -0.03431, 0.09502), (-0.03157, -0.03368, 0.09501), (-0.03139, 0.0159, -0.05674), (-0.03139, 0.01843, -0.05668), (-0.02792, 0.01843, -0.05668), (-0.02792, 0.0159, -0.05674), (-0.03139, -0.003922, -0.05688), (-0.03139, -0.001393, -0.0569), (-0.03139, -0.002658, -0.05703), (-0.02792, -0.001393, -0.0569), (-0.02792, -0.003922, -0.05688), (-0.02792, -0.002658, -0.05703), (-0.02792, -0.005184, -0.001472), (-0.02792, -0.001497, -0.001472), (-0.02792, -0.003341, -0.001275), (-0.03139, -0.001497, -0.001472), (-0.03139, -0.005184, -0.001472), (-0.03139, -0.003341, -0.001275), (-0.02792, 0.01398, -0.001513), (-0.02792, 0.01768, -0.001513), (-0.02792, 0.01583, -0.001322), (-0.03139, 0.01768, -0.001513), (-0.03139, 0.01398, -0.001513), (-0.03139, 0.01583, -0.001322), (-0.03139, 0.02086, -0.05594), (-0.03139, 0.02152, -0.05511), (-0.03139, 0.0009737, -0.05625), (-0.03139, 0.001679, -0.05545), (-0.03139, 0.01277, -0.05538), (-0.03139, 0.0135, -0.05616), (-0.03139, 0.02047, -0.002776), (-0.03139, 0.01967, -0.002008), (-0.03139, 0.001104, -0.002725), (-0.03139, 0.0003354, -0.001946), (-0.03139, 0.01199, -0.002008), (-0.03139, 0.01126, -0.002789), (-0.03139, -0.007017, -0.001946), (-0.03139, -0.007786, -0.002725), (-0.03139, -0.007017, -0.0554), (-0.03139, -0.006295, -0.0562), (-0.03139, -0.00705, -0.0562), (-0.02792, 0.02152, -0.05511), (-0.02792, 0.02086, -0.05594), (-0.02792, 0.001679, -0.05545), (-0.02792, 0.0009737, -0.05625), (-0.02792, 0.0135, -0.05616), (-0.02792, 0.01277, -0.05538), (-0.02792, 0.01967, -0.002008), (-0.02792, 0.02047, -0.002776), (-0.02792, 0.0003354, -0.001946), (-0.02792, 0.001104, -0.002725), (-0.02792, 0.01126, -0.002789), (-0.02792, 0.01199, -0.002008), (-0.02792, -0.007786, -0.002725), (-0.02792, -0.007017, -0.001946), (-0.02792, -0.006295, -0.0562), (-0.02792, -0.007017, -0.0554), (-0.01589, -0.09842, 0.125), (-0.01589, -0.09168, -0.02903), (-0.01589, -0.1083, -0.07519), (-0.01589, -0.07637, 0.04775), (-0.01589, -0.08335, 0.06905), (-0.01589, -0.07827, 0.001509), (-0.01589, -0.08694, 0.07868), (-0.01589, -0.09828, -0.04456), (-0.01589, -0.07365, 0.03238), (-0.01589, -0.09798, 0.1096), (-0.01589, -0.08417, -0.01364), (-0.01589, -0.08124, 0.06317), (-0.01589, -0.09546, 0.1405), (-0.01589, -0.07467, 0.01671), (-0.01589, -0.09557, 0.1011), (-0.01589, -0.09279, 0.09535), (-0.01589, -0.1069, -0.06836), (-0.01589, -0.109, -0.08949), (-0.01589, -0.1081, -0.09574), (-0.03157, 0.07259, 0.1132), (-0.03157, 0.07977, 0.1132), (-0.03157, 0.07566, 0.1142), (-0.01018, 0.07977, 0.1132), (-0.01018, 0.07259, 0.1132), (-0.01018, 0.07566, 0.1142), (-0.03157, -0.07766, 0.1576), (-0.03157, -0.08175, 0.1596), (-0.01018, -0.07766, 0.1576), (-0.01018, -0.08593, 0.1578), (-0.01018, -0.08175, 0.1596), (-0.03155, -0.03291, -0.02607), (-0.03155, -0.02777, -0.01107), (-0.03156, -0.0968, -0.08914), (-0.03157, -0.08089, -0.07498), (-0.03156, -0.1001, -0.08927), (-0.03157, -0.1024, -0.09557), (-0.03157, -0.08392, -0.0751), (-0.03156, -0.07176, -0.06751), (-0.03157, -0.03149, 0.04797), (-0.03157, -0.02491, 0.03301), (-0.03155, -0.02461, 0.001954), (-0.03157, -0.02291, 0.01638), (-0.03157, 0.001812, 0.01656), (-0.03157, 0.006093, -0.07172)], [], [(33, 12, 41, 37), (106, 264, 255, 108), (251, 82, 29, 249), (123, 36, 26, 125), (40, 116, 120, 9), (250, 249, 131), (30, 27, 10, 11), (18, 138, 137, 197, 17), (20, 139, 142, 19), (8, 40, 9), (254, 136, 135, 122), (262, 125, 26, 39, 14), (7, 129, 130, 6), (14, 39, 38), (30, 11, 12, 33), (259, 22, 159, 158), (165, 49, 4, 163), (231, 101, 114, 240), (241, 100, 115, 226), (45, 0, 126, 121), (118, 87, 89), (103, 263, 265, 109), (113, 110, 128, 124), (255, 144, 136, 254), (53, 54, 237, 229), (244, 246, 63, 10), (188, 16, 17, 197, 198), (164, 163, 4, 23), (87, 118, 133, 96), (21, 74, 75, 22), (195, 194, 140, 141), (105, 125, 262, 107), (126, 0, 43), (24, 3, 163, 164), (1, 46, 78, 25), (119, 239, 230, 58), (38, 37, 41, 13), (258, 162, 111, 260), (159, 161, 76, 23), (70, 17, 16, 69), (15, 68, 69, 16), (12, 65, 94, 41), (43, 97, 121, 126), (236, 62, 47), (30, 83, 80, 27), (11, 64, 65, 12), (4, 49, 160, 158), (160, 242, 44, 158), (225, 51, 52, 234), (41, 94, 66, 13), (3, 48, 165, 163), (132, 28, 42, 127), (18, 71, 72, 19), (168, 31, 84, 167), (234, 52, 53, 229), (127, 42, 31, 128), (29, 82, 85, 32), (38, 91, 90, 37), (36, 89, 79, 26), (224, 61, 62, 236), (235, 57, 98, 228), (26, 79, 92, 39), (239, 238, 112, 110), (22, 75, 161, 159), (32, 85, 88, 35), (42, 95, 84, 31), (23, 76, 166, 164), (10, 63, 64, 11), (228, 98, 58, 230), (237, 54, 55, 232), (35, 88, 81, 28), (33, 86, 83, 30), (117, 120, 116), (74, 21, 20, 73), (240, 114, 111, 226), (124, 34, 36, 123), (24, 155, 154, 3), (107, 262, 263, 103), (5, 132, 127, 112), (162, 258, 256, 259, 44), (129, 32, 35, 130), (23, 4, 158, 159), (112, 127, 128, 110), (227, 56, 57, 235), (25, 43, 155), (113, 230, 239, 110), (256, 257, 267), (2, 29, 32, 129), (40, 8, 34), (108, 255, 254, 102), (104, 123, 125, 105), (242, 241, 162, 44), (19, 72, 73, 20), (124, 128, 31), (122, 135, 205, 207, 261), (39, 92, 91, 38), (70, 71, 18, 17), (118, 34, 8, 117), (0, 45, 156, 154), (232, 55, 56, 227), (233, 60, 61, 224), (156, 48, 3, 154), (238, 59, 60, 233), (13, 66, 67, 14), (168, 167, 93, 116, 40), (118, 117, 116), (37, 90, 86, 33), (9, 120, 117, 8), (96, 133, 116, 93), (102, 254, 122, 101), (106, 229, 237, 109), (1, 25, 155), (140, 134, 143, 141), (134, 151, 217, 199), (134, 199, 202, 143), (212, 172, 169, 196), (216, 180, 182, 200), (214, 186, 188, 198), (150, 141, 143, 152), (179, 221, 203, 183), (185, 219, 201, 189), (171, 209, 191, 170), (136, 145, 135), (204, 220, 153, 144), (206, 222, 177, 173), (145, 223, 205, 135), (210, 149, 140, 194), (192, 208, 148, 139), (139, 148, 147, 142), (150, 213, 195, 141), (149, 151, 134, 140), (144, 153, 145, 136), (146, 215, 197, 137), (147, 138, 142), (202, 218, 152, 143), (138, 147, 146, 137), (174, 176, 211, 193), (42, 28, 81, 95), (245, 244, 243), (231, 50, 51, 225), (164, 166, 77, 24), (24, 77, 157, 155), (46, 1, 155, 157), (14, 67, 68, 15), (113, 124, 123, 104), (169, 172, 171, 170), (176, 174, 175, 178), (178, 175, 173, 177), (179, 183, 184, 181), (181, 184, 182, 180), (185, 189, 190, 187), (187, 190, 188, 186), (205, 206, 207), (201, 219, 218, 202), (222, 206, 205, 223), (220, 204, 203, 221), (199, 217, 216, 200), (210, 194, 193, 211), (214, 198, 197, 215), (212, 196, 195, 213), (208, 192, 191, 209), (101, 231, 225, 102), (112, 238, 233, 5), (5, 233, 224, 6), (103, 232, 227, 107), (100, 241, 242), (107, 227, 235, 105), (99, 240, 226, 115), (109, 237, 232, 103), (104, 228, 230, 113), (119, 59, 238, 239), (105, 235, 228, 104), (6, 224, 236, 7), (108, 234, 229, 106), (102, 225, 234, 108), (160, 100, 242), (7, 236, 47, 2), (162, 241, 226, 111), (50, 231, 240, 99), (133, 118, 116), (6, 130, 132, 5), (244, 10, 27, 243), (243, 247, 248, 245), (245, 248, 246, 244), (243, 27, 80, 247), (2, 129, 7), (249, 29, 2, 131), (131, 252, 253, 250), (250, 253, 251, 249), (2, 47, 252, 131), (25, 78, 97, 43), (114, 261, 257, 260, 111), (130, 35, 28, 132), (256, 258, 260, 257), (44, 259, 158), (259, 256, 22), (101, 122, 261, 114), (16, 266, 263, 15), (255, 264, 204, 144), (266, 265, 263), (109, 265, 264, 106), (266, 16, 188, 190), (13, 14, 38), (182, 266, 189, 201, 202, 199, 200), (189, 266, 190), (184, 266, 182), (265, 266, 184, 183), (264, 265, 183, 203, 204), (263, 262, 14, 15), (0, 154, 155, 43), (19, 142, 138, 18), (22, 256, 267), (196, 193, 194, 195), (267, 174, 193, 196, 169), (267, 175, 174), (267, 169, 170), (267, 170, 191), (267, 173, 175), (261, 207, 206, 173, 267, 257), (21, 267, 191, 192), (20, 21, 192, 139), (21, 22, 267), (34, 124, 168, 40), (168, 124, 31), (118, 89, 36), (34, 118, 36)])
me_plane_059.polygons.foreach_set('use_smooth', [True] * 226)
me_plane_059.polygons.foreach_set('material_index', [0, 0, 0, 0, 0, 0, 0, 0, 0, 0, 0, 0, 0, 0, 0, 0, 0, 0, 0, 0, 0, 0, 0, 0, 0, 0, 0, 0, 0, 0, 0, 0, 0, 0, 0, 0, 0, 0, 0, 0, 0, 0, 0, 0, 0, 0, 0, 0, 0, 0, 0, 0, 0, 0, 0, 0, 0, 0, 0, 0, 0, 0, 0, 0, 0, 0, 0, 0, 0, 0, 0, 0, 0, 0, 0, 0, 0, 0, 0, 0, 0, 0, 0, 0, 0, 0, 0, 0, 0, 0, 0, 0, 0, 0, 0, 0, 0, 0, 0, 0, 0, 0, 0, 0, 0, 0, 0, 0, 0, 0, 0, 0, 0, 1, 0, 1, 1, 1, 1, 1, 1, 1, 1, 1, 1, 1, 1, 1, 1, 1, 1, 1, 1, 1, 1, 1, 1, 0, 0, 0, 0, 0, 0, 0, 0, 1, 1, 1, 1, 1, 1, 1, 1, 1, 1, 1, 1, 1, 1, 1, 1, 0, 0, 0, 0, 0, 0, 0, 0, 0, 0, 0, 0, 0, 0, 0, 0, 0, 0, 0, 0, 0, 0, 0, 0, 0, 0, 0, 0, 0, 0, 0, 0, 0, 0, 0, 0, 0, 0, 0, 0, 0, 0, 0, 0, 0, 0, 0, 0, 0, 0, 0, 0, 0, 0, 0, 0, 0, 0, 0, 0, 0, 0, 0, 0, 0])
_uv = me_plane_059.uv_layers.new(name='UVMap')
_uv.uv.foreach_set('vector', [0.3342, 0.6159, 0.3774, 0.6152, 0.3736, 0.633, 0.3192, 0.634, 0.1843, 0.7464, 0.1874, 0.7473, 0.1822, 0.7685, 0.1781, 0.7691, 0.4443, 0.2748, 0.4443, 0.2708, 0.4791, 0.2708, 0.4791, 0.2749, 0.1465, 0.6341, 0.2638, 0.6361, 0.2772, 0.6444, 0.1555, 0.6439, 0.4792, 0.1189, 0.4607, 0.119, 0.4607, 0.1118, 0.4792, 0.1118, 0.1036, 0.4832, 0.11, 0.4869, 0.09671, 0.4854, 0.346, 0.5842, 0.3484, 0.565, 0.3694, 0.5653, 0.376, 0.5833, 0.3632, 0.7684, 0.2714, 0.7923, 0.2694, 0.7631, 0.2659, 0.7552, 0.3505, 0.7365, 0.395, 0.8275, 0.2706, 0.8279, 0.2715, 0.8084, 0.3831, 0.8025, 0.2535, 0.5787, 0.1883, 0.5863, 0.1886, 0.579, 0.1743, 0.7928, 0.2121, 0.7868, 0.2134, 0.8102, 0.1583, 0.8187, 0.176, 0.6698, 0.1555, 0.6439, 0.2772, 0.6444, 0.2861, 0.6485, 0.3597, 0.6683, 0.07911, 0.512, 0.0812, 0.512, 0.07581, 0.5368, 0.07232, 0.5364, 0.3597, 0.6683, 0.2861, 0.6485, 0.3014, 0.6456, 0.346, 0.5842, 0.376, 0.5833, 0.3774, 0.6152, 0.3342, 0.6159, 0.06662, 0.9105, 0.4058, 0.8751, 0.4072, 0.8967, 0.06151, 0.9197, 0.6028, 0.9414, 0.6028, 0.9581, 0.568, 0.958, 0.568, 0.9415, 0.06526, 0.8232, 0.1506, 0.82, 0.1088, 0.8637, 0.05095, 0.8612, 0.04183, 0.894, 0.03276, 0.8916, 0.03838, 0.8696, 0.04789, 0.8718, 0.6027, 0.8515, 0.5679, 0.8515, 0.5678, 0.7946, 0.6026, 0.7924, 0.5863, 0.01697, 0.6026, 0.01706, 0.6028, 0.03737, 0.1832, 0.6951, 0.1871, 0.695, 0.1904, 0.723, 0.1865, 0.7228, 0.1274, 0.6167, 0.09232, 0.5886, 0.09755, 0.5888, 0.131, 0.6168, 0.1822, 0.7685, 0.2125, 0.7645, 0.2121, 0.7868, 0.1743, 0.7928, 0.08441, 0.7475, 0.09053, 0.7225, 0.1004, 0.7233, 0.09513, 0.7484, 0.568, 0.1907, 0.6028, 0.1907, 0.6028, 0.1993, 0.568, 0.1992, 0.2597, 0.7529, 0.347, 0.7147, 0.3505, 0.7365, 0.2659, 0.7552, 0.2637, 0.7538, 0.4012, 0.9222, 0.07567, 0.9411, 0.065, 0.9284, 0.4048, 0.9111, 0.8686, 0.08941, 0.8523, 0.08879, 0.8521, 0.02571, 0.8684, 0.02566, 0.5679, 0.5056, 0.6027, 0.5056, 0.6027, 0.5269, 0.5679, 0.5269, 0.2531, 0.8356, 0.2351, 0.8361, 0.2369, 0.8282, 0.2508, 0.8273, 0.152, 0.6438, 0.1555, 0.6439, 0.176, 0.6698, 0.1721, 0.6698, 0.2086, 0.9945, 0.1516, 0.9884, 0.3035, 0.9888, 0.3977, 0.9334, 0.08621, 0.9534, 0.07567, 0.9411, 0.4012, 0.9222, 0.5678, 0.6472, 0.6026, 0.6472, 0.6026, 0.663, 0.5678, 0.663, 0.05472, 0.6018, 0.06324, 0.5978, 0.07753, 0.6228, 0.06891, 0.6265, 0.3014, 0.6456, 0.3192, 0.634, 0.3736, 0.633, 0.3708, 0.6436, 0.06977, 0.9003, 0.0696, 0.9004, 0.09436, 0.8761, 0.09465, 0.876, 0.5679, 0.5484, 0.6026, 0.5484, 0.6026, 0.563, 0.5678, 0.5629, 0.6027, 0.3722, 0.5679, 0.3722, 0.5679, 0.35, 0.6027, 0.35, 0.568, 0.3275, 0.6027, 0.3275, 0.6027, 0.35, 0.5679, 0.35, 0.568, 0.2487, 0.6028, 0.2487, 0.6028, 0.2663, 0.568, 0.2663, 0.5678, 0.7002, 0.6026, 0.6969, 0.6026, 0.7924, 0.5678, 0.7946, 0.4535, 0.3221, 0.4442, 0.3221, 0.4443, 0.2962, 0.568, 0.1543, 0.6028, 0.1543, 0.6028, 0.173, 0.568, 0.173, 0.568, 0.2178, 0.6028, 0.2178, 0.6028, 0.2487, 0.568, 0.2487, 0.568, 0.958, 0.6028, 0.9581, 0.6029, 0.968, 0.568, 0.9673, 0.02806, 0.9109, 0.03922, 0.9039, 0.06331, 0.9109, 0.06151, 0.9197, 0.07538, 0.7983, 0.06487, 0.7972, 0.07553, 0.7724, 0.08652, 0.7732, 0.568, 0.2663, 0.6028, 0.2663, 0.6028, 0.2768, 0.568, 0.2768, 0.568, 0.9254, 0.6028, 0.9253, 0.6028, 0.9414, 0.568, 0.9415, 0.07542, 0.5616, 0.1253, 0.5656, 0.1326, 0.5778, 0.08195, 0.5757, 0.5679, 0.4077, 0.6027, 0.4077, 0.6027, 0.4485, 0.5679, 0.4484, 0.4792, 0.134, 0.4792, 0.1532, 0.4444, 0.1532, 0.4444, 0.135, 0.08652, 0.7732, 0.07553, 0.7724, 0.08441, 0.7475, 0.09513, 0.7484, 0.08195, 0.5757, 0.1326, 0.5778, 0.1543, 0.5904, 0.09755, 0.5888, 0.4791, 0.2708, 0.4443, 0.2708, 0.4443, 0.2477, 0.4791, 0.2477, 0.5681, 0.07824, 0.6029, 0.07826, 0.6028, 0.09887, 0.5681, 0.09886, 0.568, 0.03822, 0.6028, 0.03737, 0.6029, 0.05236, 0.5681, 0.05365, 0.4535, 0.3477, 0.4442, 0.3477, 0.4442, 0.3221, 0.4535, 0.3221, 0.08822, 0.6473, 0.07933, 0.65, 0.07563, 0.6409, 0.08441, 0.638, 0.5681, 0.05365, 0.6029, 0.05236, 0.6029, 0.06328, 0.5681, 0.06327, 0.06324, 0.5978, 0.05712, 0.5896, 0.07769, 0.5751, 0.09232, 0.5886, 0.5679, 0.5269, 0.6027, 0.5269, 0.6026, 0.5484, 0.5679, 0.5484, 0.4791, 0.2477, 0.4443, 0.2477, 0.4444, 0.2194, 0.4791, 0.2195, 0.4792, 0.1782, 0.4444, 0.1782, 0.4444, 0.1532, 0.4792, 0.1532, 0.5678, 0.5629, 0.6026, 0.563, 0.6026, 0.5746, 0.5678, 0.5746, 0.568, 0.1992, 0.6028, 0.1993, 0.6028, 0.2178, 0.568, 0.2178, 0.08441, 0.638, 0.07563, 0.6409, 0.06891, 0.6265, 0.07753, 0.6228, 0.1004, 0.7233, 0.09053, 0.7225, 0.09186, 0.6983, 0.1015, 0.6975, 0.4791, 0.2195, 0.4444, 0.2194, 0.4444, 0.1925, 0.4792, 0.1926, 0.568, 0.1216, 0.6028, 0.1216, 0.6028, 0.1543, 0.568, 0.1543, 0.8147, 0.08904, 0.8147, 0.02567, 0.8218, 0.02536, 0.6027, 0.5056, 0.5679, 0.5056, 0.5679, 0.4771, 0.6027, 0.4771, 0.05095, 0.8612, 0.1088, 0.8637, 0.09436, 0.8761, 0.04789, 0.8718, 0.131, 0.6168, 0.2534, 0.6173, 0.2638, 0.6361, 0.1465, 0.6341, 0.3977, 0.9334, 0.3858, 0.9524, 0.1103, 0.9692, 0.08621, 0.9534, 0.1721, 0.6698, 0.176, 0.6698, 0.1871, 0.695, 0.1832, 0.6951, 0.07103, 0.5613, 0.07542, 0.5616, 0.08195, 0.5757, 0.07769, 0.5751, 0.0696, 0.9004, 0.06977, 0.9003, 0.07503, 0.8996, 0.06662, 0.9105, 0.06331, 0.9109, 0.0812, 0.512, 0.1138, 0.513, 0.115, 0.541, 0.07581, 0.5368, 0.4048, 0.9111, 0.065, 0.9284, 0.06151, 0.9197, 0.4072, 0.8967, 0.07769, 0.5751, 0.08195, 0.5757, 0.09755, 0.5888, 0.09232, 0.5886, 0.09672, 0.6723, 0.08748, 0.6743, 0.07933, 0.65, 0.08822, 0.6473, 0.3404, 0.9824, 0.3035, 0.9888, 0.3858, 0.9524, 0.1274, 0.6167, 0.07753, 0.6228, 0.06324, 0.5978, 0.09232, 0.5886, 0.07503, 0.8996, 0.09964, 0.8755, 0.2424, 0.8644, 0.09166, 0.4896, 0.1122, 0.4902, 0.1138, 0.513, 0.0812, 0.512, 0.1883, 0.5863, 0.2535, 0.5787, 0.2534, 0.6173, 0.1781, 0.7691, 0.1822, 0.7685, 0.1743, 0.7928, 0.1691, 0.7937, 0.1431, 0.6339, 0.1465, 0.6341, 0.1555, 0.6439, 0.152, 0.6438, 0.03922, 0.9039, 0.04183, 0.894, 0.0696, 0.9004, 0.06331, 0.9109, 0.5679, 0.4484, 0.6027, 0.4485, 0.6027, 0.4771, 0.5679, 0.4771, 0.131, 0.6168, 0.09755, 0.5888, 0.1543, 0.5904, 0.1583, 0.8187, 0.2134, 0.8102, 0.2179, 0.8375, 0.2187, 0.8393, 0.1138, 0.8627, 0.5681, 0.06327, 0.6029, 0.06328, 0.6029, 0.07826, 0.5681, 0.07824, 0.6027, 0.3722, 0.6027, 0.4077, 0.5679, 0.4077, 0.5679, 0.3722, 0.4607, 0.01075, 0.4792, 0.01074, 0.4792, 0.04842, 0.4607, 0.04843, 0.5679, 0.8515, 0.6027, 0.8515, 0.6028, 0.8967, 0.568, 0.8967, 0.1015, 0.6975, 0.09186, 0.6983, 0.08748, 0.6743, 0.09672, 0.6723, 0.4535, 0.3729, 0.4442, 0.3729, 0.4442, 0.3477, 0.4535, 0.3477, 0.6028, 0.8967, 0.6028, 0.9253, 0.568, 0.9254, 0.568, 0.8967, 0.4535, 0.3873, 0.4442, 0.3871, 0.4442, 0.3729, 0.4535, 0.3729, 0.568, 0.2768, 0.6028, 0.2768, 0.6028, 0.3031, 0.568, 0.303, 0.4792, 0.134, 0.4444, 0.135, 0.4444, 0.1189, 0.4607, 0.119, 0.4792, 0.1189, 0.8523, 0.08879, 0.8147, 0.08904, 0.8218, 0.02536, 0.5681, 0.09886, 0.6028, 0.09887, 0.6028, 0.1216, 0.568, 0.1216, 0.4792, 0.1118, 0.4607, 0.1118, 0.4607, 0.04843, 0.4792, 0.04842, 0.8523, 0.009437, 0.8521, 0.02571, 0.8218, 0.02536, 0.822, 0.009084, 0.1691, 0.7937, 0.1743, 0.7928, 0.1583, 0.8187, 0.1506, 0.82, 0.1843, 0.7464, 0.09513, 0.7484, 0.1004, 0.7233, 0.1865, 0.7228, 0.3551, 0.9764, 0.3404, 0.9824, 0.3858, 0.9524, 0.2369, 0.8282, 0.2333, 0.7654, 0.2459, 0.7652, 0.2508, 0.8273, 0.2333, 0.7654, 0.2285, 0.7664, 0.2268, 0.759, 0.231, 0.7569, 0.2333, 0.7654, 0.231, 0.7569, 0.2478, 0.7569, 0.2459, 0.7652, 0.2573, 0.8341, 0.2597, 0.8349, 0.2588, 0.8389, 0.2548, 0.8374, 0.2264, 0.7582, 0.2246, 0.7575, 0.2262, 0.7537, 0.2294, 0.755, 0.2615, 0.7579, 0.2591, 0.7575, 0.2597, 0.7529, 0.2637, 0.7538, 0.2555, 0.8262, 0.2508, 0.8273, 0.2459, 0.7652, 0.2504, 0.7656, 0.2209, 0.7572, 0.2191, 0.7575, 0.2168, 0.7543, 0.22, 0.7533, 0.2546, 0.7579, 0.2524, 0.7587, 0.2495, 0.7552, 0.253, 0.7536, 0.2624, 0.835, 0.2648, 0.8344, 0.2669, 0.8377, 0.263, 0.839, 0.2121, 0.7868, 0.2177, 0.7982, 0.2134, 0.8102, 0.215, 0.7558, 0.2188, 0.7579, 0.2174, 0.7654, 0.2125, 0.7645, 0.2201, 0.839, 0.2221, 0.8354, 0.2249, 0.8358, 0.2243, 0.8401, 0.2177, 0.7982, 0.2213, 0.8352, 0.2179, 0.8375, 0.2134, 0.8102, 0.2313, 0.8338, 0.2326, 0.8276, 0.2369, 0.8282, 0.2351, 0.8361, 0.2688, 0.8361, 0.2651, 0.834, 0.2657, 0.8271, 0.2706, 0.8279, 0.2706, 0.8279, 0.2657, 0.8271, 0.2663, 0.7971, 0.2715, 0.8084, 0.2555, 0.8262, 0.257, 0.8334, 0.2531, 0.8356, 0.2508, 0.8273, 0.2326, 0.8276, 0.2285, 0.7664, 0.2333, 0.7654, 0.2369, 0.8282, 0.2125, 0.7645, 0.2174, 0.7654, 0.2177, 0.7982, 0.2121, 0.7868, 0.265, 0.7645, 0.2624, 0.7583, 0.2659, 0.7552, 0.2694, 0.7631, 0.2663, 0.7971, 0.2714, 0.7923, 0.2715, 0.8084, 0.2478, 0.7569, 0.2516, 0.7591, 0.2504, 0.7656, 0.2459, 0.7652, 0.2714, 0.7923, 0.2663, 0.7971, 0.265, 0.7645, 0.2694, 0.7631, 0.2292, 0.8396, 0.2278, 0.8354, 0.2306, 0.8344, 0.2333, 0.8379, 0.4792, 0.1782, 0.4792, 0.1926, 0.4444, 0.1925, 0.4444, 0.1782, 0.3557, 0.558, 0.3626, 0.5596, 0.3506, 0.5596, 0.06526, 0.8232, 0.05478, 0.822, 0.06487, 0.7972, 0.07538, 0.7983, 0.5678, 0.5746, 0.6026, 0.5746, 0.6026, 0.5862, 0.5678, 0.5862, 0.5678, 0.5862, 0.6026, 0.5862, 0.6026, 0.6085, 0.5678, 0.6085, 0.6026, 0.6472, 0.5678, 0.6472, 0.5678, 0.6085, 0.6026, 0.6085, 0.568, 0.303, 0.6028, 0.3031, 0.6027, 0.3275, 0.568, 0.3275, 0.1274, 0.6167, 0.131, 0.6168, 0.1465, 0.6341, 0.1431, 0.6339, 0.2588, 0.8389, 0.2597, 0.8349, 0.2624, 0.835, 0.263, 0.839, 0.2278, 0.8354, 0.2292, 0.8396, 0.2268, 0.8401, 0.2264, 0.8357, 0.2264, 0.8357, 0.2268, 0.8401, 0.2243, 0.8401, 0.2249, 0.8358, 0.2209, 0.7572, 0.22, 0.7533, 0.2231, 0.7531, 0.2228, 0.7571, 0.2228, 0.7571, 0.2231, 0.7531, 0.2262, 0.7537, 0.2246, 0.7575, 0.2546, 0.7579, 0.253, 0.7536, 0.2564, 0.7529, 0.2568, 0.7575, 0.2568, 0.7575, 0.2564, 0.7529, 0.2597, 0.7529, 0.2591, 0.7575, 0.2179, 0.8375, 0.2201, 0.839, 0.2187, 0.8393, 0.2495, 0.7552, 0.2524, 0.7587, 0.2516, 0.7591, 0.2478, 0.7569, 0.2221, 0.8354, 0.2201, 0.839, 0.2179, 0.8375, 0.2213, 0.8352, 0.2188, 0.7579, 0.215, 0.7558, 0.2168, 0.7543, 0.2191, 0.7575, 0.231, 0.7569, 0.2268, 0.759, 0.2264, 0.7582, 0.2294, 0.755, 0.2313, 0.8338, 0.2351, 0.8361, 0.2333, 0.8379, 0.2306, 0.8344, 0.2615, 0.7579, 0.2637, 0.7538, 0.2659, 0.7552, 0.2624, 0.7583, 0.2573, 0.8341, 0.2548, 0.8374, 0.2531, 0.8356, 0.257, 0.8334, 0.2651, 0.834, 0.2688, 0.8361, 0.2669, 0.8377, 0.2648, 0.8344, 0.1506, 0.82, 0.06526, 0.8232, 0.07538, 0.7983, 0.1691, 0.7937, 0.4792, 0.3887, 0.4535, 0.3873, 0.4535, 0.3729, 0.479, 0.3729, 0.479, 0.3729, 0.4535, 0.3729, 0.4535, 0.3477, 0.479, 0.3477, 0.1832, 0.6951, 0.1015, 0.6975, 0.09672, 0.6723, 0.1721, 0.6698, 0.03276, 0.8916, 0.04183, 0.894, 0.03922, 0.9039, 0.1721, 0.6698, 0.09672, 0.6723, 0.08822, 0.6473, 0.152, 0.6438, 0.04117, 0.8592, 0.05095, 0.8612, 0.04789, 0.8718, 0.03838, 0.8696, 0.1865, 0.7228, 0.1004, 0.7233, 0.1015, 0.6975, 0.1832, 0.6951, 0.1431, 0.6339, 0.08441, 0.638, 0.07753, 0.6228, 0.1274, 0.6167, 0.05472, 0.6018, 0.04973, 0.5945, 0.05712, 0.5896, 0.06324, 0.5978, 0.152, 0.6438, 0.08822, 0.6473, 0.08441, 0.638, 0.1431, 0.6339, 0.479, 0.3477, 0.4535, 0.3477, 0.4535, 0.3221, 0.479, 0.3221, 0.1781, 0.7691, 0.08652, 0.7732, 0.09513, 0.7484, 0.1843, 0.7464, 0.1691, 0.7937, 0.07538, 0.7983, 0.08652, 0.7732, 0.1781, 0.7691, 0.02806, 0.9109, 0.03276, 0.8916, 0.03922, 0.9039, 0.479, 0.3221, 0.4535, 0.3221, 0.4443, 0.2962, 0.4791, 0.2962, 0.0696, 0.9004, 0.04183, 0.894, 0.04789, 0.8718, 0.09436, 0.8761, 0.05478, 0.822, 0.06526, 0.8232, 0.05095, 0.8612, 0.04117, 0.8592, 0.8521, 0.02571, 0.8523, 0.08879, 0.8218, 0.02536, 0.07232, 0.5364, 0.07581, 0.5368, 0.07542, 0.5616, 0.07103, 0.5613, 0.3626, 0.5596, 0.3694, 0.5653, 0.3484, 0.565, 0.3506, 0.5596, 0.568, 0.1786, 0.6028, 0.1786, 0.6028, 0.1839, 0.568, 0.1838, 0.568, 0.1838, 0.6028, 0.1839, 0.6028, 0.1907, 0.568, 0.1907, 0.568, 0.1786, 0.568, 0.173, 0.6028, 0.173, 0.6028, 0.1786, 0.09166, 0.4896, 0.0812, 0.512, 0.07911, 0.512, 0.11, 0.4869, 0.1122, 0.4902, 0.09166, 0.4896, 0.09671, 0.4854, 0.4791, 0.2896, 0.4443, 0.2896, 0.4443, 0.2822, 0.4791, 0.2822, 0.4791, 0.2822, 0.4443, 0.2822, 0.4443, 0.2748, 0.4791, 0.2749, 0.4791, 0.2962, 0.4443, 0.2962, 0.4443, 0.2896, 0.4791, 0.2896, 0.5678, 0.663, 0.6026, 0.663, 0.6026, 0.6969, 0.5678, 0.7002, 0.1088, 0.8637, 0.1138, 0.8627, 0.09964, 0.8755, 0.09465, 0.876, 0.09436, 0.8761, 0.07581, 0.5368, 0.115, 0.541, 0.1253, 0.5656, 0.07542, 0.5616, 0.07503, 0.8996, 0.06977, 0.9003, 0.09465, 0.876, 0.09964, 0.8755, 0.06331, 0.9109, 0.06662, 0.9105, 0.06151, 0.9197, 0.06662, 0.9105, 0.07503, 0.8996, 0.4058, 0.8751, 0.1506, 0.82, 0.1583, 0.8187, 0.1138, 0.8627, 0.1088, 0.8637, 0.347, 0.7147, 0.2322, 0.7229, 0.1871, 0.695, 0.3507, 0.6919, 0.1822, 0.7685, 0.1874, 0.7473, 0.215, 0.7558, 0.2125, 0.7645, 0.2322, 0.7229, 0.1904, 0.723, 0.1871, 0.695, 0.1865, 0.7228, 0.1904, 0.723, 0.1874, 0.7473, 0.1843, 0.7464, 0.2322, 0.7229, 0.347, 0.7147, 0.2597, 0.7529, 0.2564, 0.7529, 0.3708, 0.6436, 0.3597, 0.6683, 0.3014, 0.6456, 0.2262, 0.7537, 0.2322, 0.7229, 0.253, 0.7536, 0.2495, 0.7552, 0.2478, 0.7569, 0.231, 0.7569, 0.2294, 0.755, 0.253, 0.7536, 0.2322, 0.7229, 0.2564, 0.7529, 0.2231, 0.7531, 0.2322, 0.7229, 0.2262, 0.7537, 0.1904, 0.723, 0.2322, 0.7229, 0.2231, 0.7531, 0.22, 0.7533, 0.1874, 0.7473, 0.1904, 0.723, 0.22, 0.7533, 0.2168, 0.7543, 0.215, 0.7558, 0.1871, 0.695, 0.176, 0.6698, 0.3597, 0.6683, 0.3507, 0.6919, 0.1516, 0.9884, 0.1103, 0.9692, 0.3858, 0.9524, 0.3035, 0.9888, 0.3831, 0.8025, 0.2715, 0.8084, 0.2714, 0.7923, 0.3632, 0.7684, 0.4058, 0.8751, 0.07503, 0.8996, 0.2424, 0.8644, 0.2548, 0.8374, 0.2333, 0.8379, 0.2351, 0.8361, 0.2531, 0.8356, 0.2424, 0.8644, 0.2292, 0.8396, 0.2333, 0.8379, 0.2548, 0.8374, 0.2588, 0.8389, 0.2424, 0.8644, 0.2268, 0.8401, 0.2292, 0.8396, 0.2424, 0.8644, 0.2588, 0.8389, 0.263, 0.839, 0.2424, 0.8644, 0.263, 0.839, 0.2669, 0.8377, 0.2424, 0.8644, 0.2243, 0.8401, 0.2268, 0.8401, 0.1138, 0.8627, 0.2187, 0.8393, 0.2201, 0.839, 0.2243, 0.8401, 0.2424, 0.8644, 0.09964, 0.8755, 0.4024, 0.8544, 0.2424, 0.8644, 0.2669, 0.8377, 0.2688, 0.8361, 0.395, 0.8275, 0.4024, 0.8544, 0.2688, 0.8361, 0.2706, 0.8279, 0.4024, 0.8544, 0.4058, 0.8751, 0.2424, 0.8644, 0.2534, 0.6173, 0.131, 0.6168, 0.1736, 0.5909, 0.1883, 0.5863, 0.1736, 0.5909, 0.131, 0.6168, 0.1543, 0.5904, 0.5863, 0.01697, 0.6028, 0.03737, 0.568, 0.03822, 0.5678, 0.01719, 0.5863, 0.01697, 0.568, 0.03822])
me_plane_059.materials.append(mat_material)
me_plane_059.materials.append(mat_checker)
me_plane_059.update()

# ---- objects
ob_mastil_001 = bpy.data.objects.new('MASTIL.001', me_cylinder_053)
ob_cuerpo_005 = bpy.data.objects.new('CUERPO.005', me_plane_060)
ob_cuerpo_004 = bpy.data.objects.new('CUERPO.004', me_plane_059)

# ---- transforms, parenting, visibility, modifiers, constraints
ob_mastil_001.location = (0.01501, -0.008281, 0.7554)
ob_mastil_001.rotation_euler = (0.0005154, 1.145e-19, 1.57)
_m = ob_mastil_001.modifiers.new('Auto Smooth', 'NODES')
_m.node_group = ng_auto_smooth
_gi = [s.identifier for s in ng_auto_smooth.interface.items_tree if s.item_type == 'SOCKET' and s.in_out == 'INPUT']
_m[_gi[1]] = 0.6912  # Angle
ob_cuerpo_005.location = (0.009755, -0.0006746, 0.5317)
ob_cuerpo_005.rotation_euler = (0.0, -0.0, 1.57)
_m = ob_cuerpo_005.modifiers.new('Auto Smooth', 'NODES')
_m.node_group = ng_auto_smooth
_gi = [s.identifier for s in ng_auto_smooth.interface.items_tree if s.item_type == 'SOCKET' and s.in_out == 'INPUT']
_m[_gi[1]] = 0.5236  # Angle
ob_cuerpo_004.location = (0.009755, -0.0006746, 0.5317)
ob_cuerpo_004.rotation_euler = (0.0, -0.0, 1.57)
_m = ob_cuerpo_004.modifiers.new('Auto Smooth', 'NODES')
_m.node_group = ng_auto_smooth
_gi = [s.identifier for s in ng_auto_smooth.interface.items_tree if s.item_type == 'SOCKET' and s.in_out == 'INPUT']
_m[_gi[1]] = 0.5236  # Angle

# ---- collection membership
col_collection.objects.link(ob_mastil_001)
col_collection.objects.link(ob_cuerpo_005)
col_collection.objects.link(ob_cuerpo_004)

# ---- scene / render settings (as saved in the file)
scene.frame_start = 1; scene.frame_end = 250; scene.frame_set(0)
scene.render.engine = 'BLENDER_EEVEE_NEXT'
scene.render.bake_bias = 0.0
scene.render.bake_samples = 0
bpy.context.view_layer.update()

# ---- added for rendering (the .blend has no active camera and no usable light): camera, sun
cam_auto = bpy.data.cameras.new('AutoCamera')
cam_auto.lens = 50.0
cam_auto.sensor_width = 36.0
cam_auto.clip_end = 1000.0
ob_auto_camera = bpy.data.objects.new('AutoCamera', cam_auto)
scene.collection.objects.link(ob_auto_camera)
ob_auto_camera.location = (0.661293, -0.799672, 1.23483)
ob_auto_camera.rotation_euler = (1.09748, -7.21219e-08, 0.694738)
scene.camera = ob_auto_camera
light_auto_sun = bpy.data.lights.new('AutoSun', 'SUN')
light_auto_sun.energy = 3.0
light_auto_sun.angle = 0.0523599
ob_auto_sun = bpy.data.objects.new('AutoSun', light_auto_sun)
scene.collection.objects.link(ob_auto_sun)
ob_auto_sun.rotation_euler = (0.872665, 0.174533, 0.523599)
bpy.context.view_layer.update()

